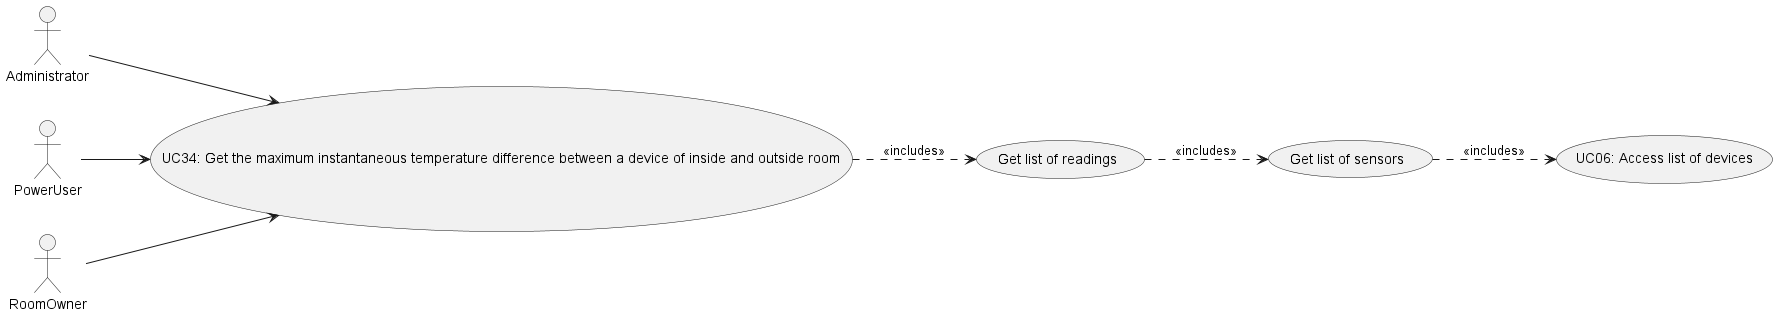

The diagram above was rendered by PlantUML. Its source (embedded in the PNG):
@startuml
'https://plantuml.com/use-case-diagram

left to right direction



Actor Administrator as admin
Actor PowerUser as pw
Actor RoomOwner as ro




usecase "UC06: Access list of devices" as UC6
usecase "UC34: Get the maximum instantaneous temperature difference between a device of inside and outside room" as UC34
usecase "Get list of readings" as UC105
usecase "Get list of sensors" as UC106


UC34 --> UC105 #line.dashed : <<includes>>
UC105 --> UC106 #line.dashed : <<includes>>
UC106 --> UC6 #line.dashed : <<includes>>

ro --> UC34
admin --> UC34
pw --> UC34


@enduml